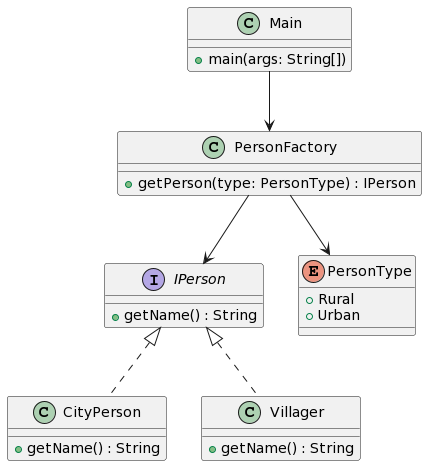

The diagram above was rendered by PlantUML. Its source (embedded in the PNG):
@startuml
interface IPerson {
  + getName() : String
}

class CityPerson {
  + getName() : String
}

class Villager {
  + getName() : String
}

enum PersonType {
  + Rural
  + Urban
}

class PersonFactory {
  + getPerson(type: PersonType) : IPerson
}

class Main {
  + main(args: String[])
}

IPerson <|.. CityPerson
IPerson <|.. Villager
PersonFactory --> IPerson
PersonFactory --> PersonType
Main --> PersonFactory
@enduml